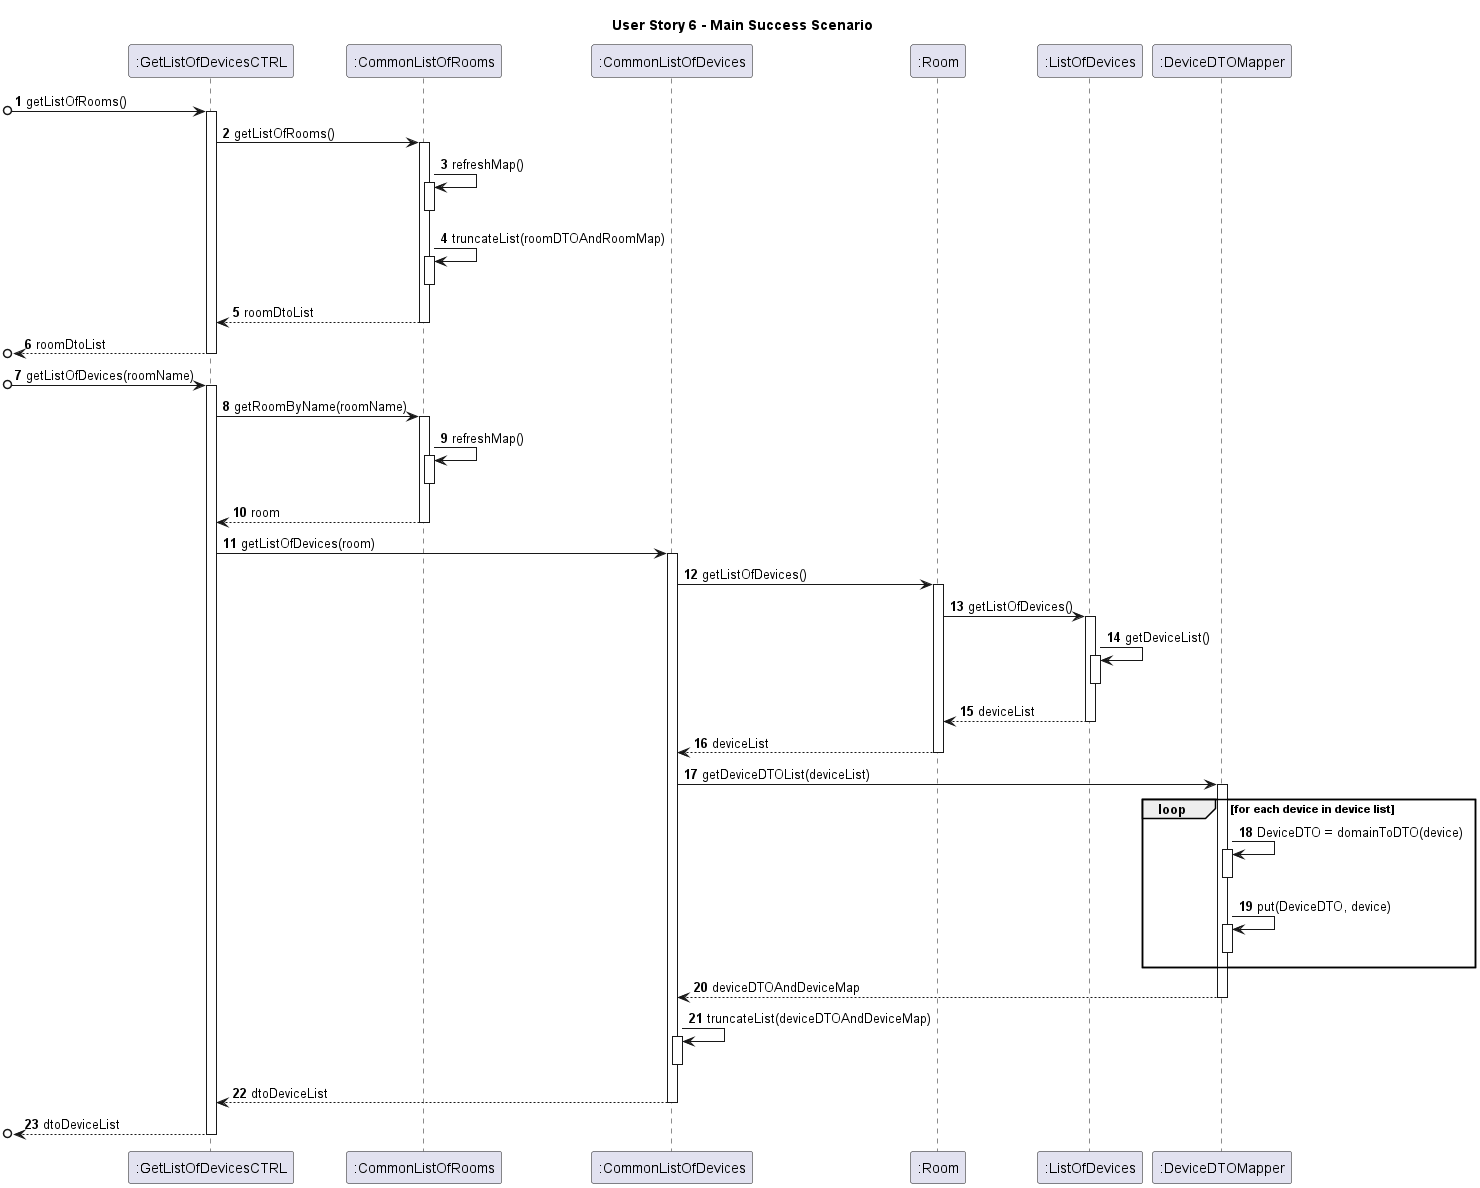

The diagram above was rendered by PlantUML. Its source (embedded in the PNG):
@startuml
title User Story 6 - Main Success Scenario

autonumber

participant ":GetListOfDevicesCTRL" as C
participant ":CommonListOfRooms" as CU
participant ":CommonListOfDevices" as CD
participant ":Room" as R
participant ":ListOfDevices" as LD
participant ":DeviceDTOMapper" as DM



[o-> C : getListOfRooms()
activate C
C -> CU : getListOfRooms()
activate CU
CU -> CU : refreshMap()
activate CU
deactivate CU

CU -> CU : truncateList(roomDTOAndRoomMap)
activate CU
deactivate CU
CU --> C : roomDtoList
deactivate CU
[o<-- C : roomDtoList
deactivate C

[o-> C : getListOfDevices(roomName)
activate C
C -> CU: getRoomByName(roomName)
activate CU
CU -> CU : refreshMap()
activate CU
deactivate CU
CU --> C : room
deactivate CU
C -> CD : getListOfDevices(room)
activate CD

CD -> R : getListOfDevices()
activate R
R -> LD : getListOfDevices()
activate LD
LD -> LD : getDeviceList()
activate LD
deactivate LD
LD --> R : deviceList
deactivate LD
R --> CD : deviceList
deactivate R
CD -> DM : getDeviceDTOList(deviceList)
activate DM
loop for each device in device list
DM -> DM : DeviceDTO = domainToDTO(device)
activate DM
deactivate DM
DM -> DM : put(DeviceDTO, device)
activate DM
deactivate DM
end loop
DM --> CD : deviceDTOAndDeviceMap
deactivate DM
CD -> CD : truncateList(deviceDTOAndDeviceMap)
activate CD
deactivate CD
CD --> C : dtoDeviceList
deactivate CD
[o<-- C : dtoDeviceList
deactivate C

@enduml